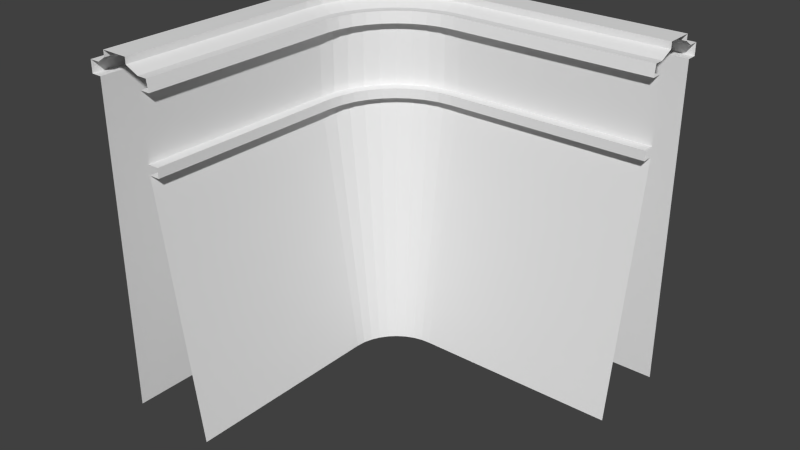 # Source: Kai_InnerCurve.blend  (saved by Blender 2.71.0; exported with 4.5.12 LTS)
import bpy
from mathutils import Matrix  # noqa: F401  (used for matrix-valued properties, if any)

bpy.ops.wm.read_factory_settings(use_empty=True)
scene = bpy.context.scene
scene.name = 'Scene'

# ---- collections
col_collection_1 = bpy.data.collections.new('Collection 1'); scene.collection.children.link(col_collection_1)

# ---- world
world_world = bpy.data.worlds.new('World'); scene.world = world_world
world_world.color = (0.05088, 0.05088, 0.05088)
world_world.use_sun_shadow = False
world_world.sun_shadow_jitter_overblur = 0.0
world_world.cycles.sampling_method = 'MANUAL'
world_world.cycles.sample_map_resolution = 256

# ---- meshes
me_cube_005 = bpy.data.meshes.new('Cube.005')
me_cube_005.from_pydata([(5.0, 0.04143, 0.5634), (5.0, -2.172, -7.397), (5.0, 0.04143, 0.8655), (5.0, -1.174, 0.847), (5.0, -1.209, -0.9987), (5.0, -0.1679, 1.158), (5.0, -0.8404, 1.0), (5.0, -0.8404, 1.158), (5.0, -1.209, 0.5634), (5.0, -0.1679, 1.0), (5.0, -1.209, -1.235), (5.0, -1.479, -0.9987), (5.0, -1.479, -1.235), (5.0, 0.04143, -7.397), (5.0, 0.2921, 0.5634), (5.0, 0.2921, 0.8655), (5.0, -1.418, 0.847), (5.0, -1.466, 0.5634), (0.0, -1.479, -0.9987), (0.0, 0.04143, 0.8655), (0.0, -1.174, 0.847), (0.0, -2.172, -7.397), (0.0, -1.479, -1.235), (0.0, -1.209, -1.235), (0.0, -0.1679, 1.158), (0.0, -1.209, -0.9987), (0.0, -0.8404, 1.0), (0.0, -1.209, 0.5634), (0.0, -0.8404, 1.158), (0.0, -0.1679, 1.0), (0.0, 0.04143, -7.397), (0.0, 0.04143, 0.5634), (0.0, 0.2921, 0.8655), (0.0, -1.418, 0.847), (0.0, -1.466, 0.5634), (0.0, 0.2921, 0.5634), (-0.3402, -1.506, -0.9987), (-0.6043, -0.008104, 0.8655), (-0.3932, -1.205, 0.847), (-0.2198, -2.188, -7.397), (-0.3402, -1.506, -1.235), (-0.3872, -1.239, -1.235), (-0.5679, -0.2142, 1.158), (-0.3872, -1.239, -0.9987), (-0.4512, -0.8765, 1.0), (-0.3872, -1.239, 0.5634), (-0.4512, -0.8765, 1.158), (-0.5679, -0.2142, 1.0), (-0.6043, -0.008104, -7.397), (-0.6043, -0.008104, 0.5634), (-0.6478, 0.2387, 0.8655), (-0.3509, -1.445, 0.847), (-0.3425, -1.493, 0.5634), (-0.6478, 0.2387, 0.5634), (-0.6706, -1.591, -0.9987), (-1.191, -0.1618, 0.8655), (-0.775, -1.304, 0.847), (-0.4336, -2.242, -7.397), (-0.6706, -1.591, -1.235), (-0.7632, -1.336, -1.235), (-1.119, -0.3585, 1.158), (-0.7632, -1.336, -0.9987), (-0.8892, -0.9904, 1.0), (-0.7632, -1.336, 0.5634), (-0.8892, -0.9904, 1.158), (-1.119, -0.3585, 1.0), (-1.191, -0.1618, -7.397), (-1.191, -0.1618, 0.5634), (-1.277, 0.07371, 0.8655), (-0.6916, -1.533, 0.847), (-0.6751, -1.579, 0.5634), (-1.277, 0.07371, 0.5634), (-0.9812, -1.732, -0.9987), (-1.742, -0.415, 0.8655), (-1.134, -1.468, 0.847), (-0.6347, -2.332, -7.397), (-0.9812, -1.732, -1.235), (-1.117, -1.498, -1.235), (-1.637, -0.5963, 1.158), (-1.117, -1.498, -0.9987), (-1.301, -1.179, 1.0), (-1.117, -1.498, 0.5634), (-1.301, -1.179, 1.158), (-1.637, -0.5963, 1.0), (-1.742, -0.415, -7.397), (-1.742, -0.415, 0.5634), (-1.867, -0.198, 0.8655), (-1.012, -1.679, 0.847), (-0.9878, -1.721, 0.5634), (-1.867, -0.198, 0.5634), (-1.263, -1.925, -0.9987), (-2.24, -0.7601, 0.8655), (-1.459, -1.691, 0.847), (-0.8171, -2.456, -7.397), (-1.263, -1.925, -1.235), (-1.437, -1.718, -1.235), (-2.106, -0.9204, 1.158), (-1.437, -1.718, -0.9987), (-1.673, -1.436, 1.0), (-1.437, -1.718, 0.5634), (-1.673, -1.436, 1.158), (-2.106, -0.9204, 1.0), (-2.24, -0.7601, -7.397), (-2.24, -0.7601, 0.5634), (-2.401, -0.5681, 0.8655), (-1.302, -1.878, 0.847), (-1.271, -1.915, 0.5634), (-2.401, -0.5681, 0.5634), (-1.506, -2.164, -0.9987), (-2.671, -1.186, 0.8655), (-1.74, -1.968, 0.847), (-0.9753, -2.61, -7.397), (-1.506, -2.164, -1.235), (-1.714, -1.99, -1.235), (-2.511, -1.321, 1.158), (-1.714, -1.99, -0.9987), (-1.996, -1.753, 1.0), (-1.714, -1.99, 0.5634), (-1.996, -1.753, 1.158), (-2.511, -1.321, 1.0), (-2.671, -1.186, -7.397), (-2.671, -1.186, 0.5634), (-2.863, -1.025, 0.8655), (-1.553, -2.124, 0.847), (-1.516, -2.156, 0.5634), (-2.863, -1.025, 0.5634), (-1.705, -2.442, -0.9987), (-3.022, -1.681, 0.8655), (-1.969, -2.289, 0.847), (-1.104, -2.788, -7.397), (-1.705, -2.442, -1.235), (-1.939, -2.306, -1.235), (-2.841, -1.786, 1.158), (-1.939, -2.306, -0.9987), (-2.258, -2.122, 1.0), (-1.939, -2.306, 0.5634), (-2.258, -2.122, 1.158), (-2.841, -1.786, 1.0), (-3.022, -1.681, -7.397), (-3.022, -1.681, 0.5634), (-3.239, -1.556, 0.8655), (-1.758, -2.411, 0.847), (-1.716, -2.435, 0.5634), (-3.239, -1.556, 0.5634), (-1.852, -2.749, -0.9987), (-3.281, -2.229, 0.8655), (-2.139, -2.645, 0.847), (-1.201, -2.986, -7.397), (-1.852, -2.749, -1.235), (-2.106, -2.657, -1.235), (-3.084, -2.301, 1.158), (-2.106, -2.657, -0.9987), (-2.452, -2.531, 1.0), (-2.106, -2.657, 0.5634), (-2.452, -2.531, 1.158), (-3.084, -2.301, 1.0), (-3.281, -2.229, -7.397), (-3.281, -2.229, 0.5634), (-3.517, -2.144, 0.8655), (-1.91, -2.728, 0.847), (-1.864, -2.745, 0.5634), (-3.517, -2.144, 0.5634), (-1.943, -3.078, -0.9987), (-3.441, -2.814, 0.8655), (-2.244, -3.025, 0.847), (-1.261, -3.198, -7.397), (-1.943, -3.078, -1.235), (-2.21, -3.031, -1.235), (-3.235, -2.85, 1.158), (-2.21, -3.031, -0.9987), (-2.573, -2.967, 1.0), (-2.21, -3.031, 0.5634), (-2.573, -2.967, 1.158), (-3.235, -2.85, 1.0), (-3.441, -2.814, -7.397), (-3.441, -2.814, 0.5634), (-3.688, -2.771, 0.8655), (-2.004, -3.067, 0.847), (-1.956, -3.076, 0.5634), (-3.688, -2.771, 0.5634), (-3.288, -3.418, 1.158), (-3.497, -3.418, -7.397), (-3.497, -8.418, 0.5634), (-1.283, -8.418, -7.397), (-3.497, -8.418, 0.8655), (-2.282, -8.418, 0.847), (-2.247, -8.418, -0.9987), (-3.288, -8.418, 1.158), (-2.616, -8.418, 1.0), (-2.616, -8.418, 1.158), (-2.247, -8.418, 0.5634), (-3.288, -8.418, 1.0), (-2.247, -8.418, -1.235), (-1.976, -8.418, -0.9987), (-1.976, -8.418, -1.235), (-3.497, -8.418, -7.397), (-3.748, -8.418, 0.5634), (-3.748, -8.418, 0.8655), (-2.038, -8.418, 0.847), (-1.99, -8.418, 0.5634), (-1.976, -3.418, -0.9987), (-3.497, -3.418, 0.8655), (-2.282, -3.418, 0.847), (-1.283, -3.418, -7.397), (-1.976, -3.418, -1.235), (-2.247, -3.418, -1.235), (-2.247, -3.418, -0.9987), (-2.616, -3.418, 1.0), (-2.247, -3.418, 0.5634), (-2.616, -3.418, 1.158), (-3.288, -3.418, 1.0), (-3.497, -3.418, 0.5634), (-3.748, -3.418, 0.8655), (-2.038, -3.418, 0.847), (-1.99, -3.418, 0.5634), (-3.748, -3.418, 0.5634)], [], [(31, 0, 13, 30), (23, 10, 12, 22), (26, 6, 7, 28), (32, 15, 14, 35), (27, 8, 17, 34), (19, 2, 15, 32), (10, 23, 21, 1), (9, 2, 19, 29), (11, 18, 22, 12), (7, 5, 24, 28), (3, 6, 26, 20), (4, 25, 18, 11), (8, 27, 25, 4), (9, 29, 24, 5), (0, 31, 35, 14), (16, 33, 34, 17), (3, 20, 33, 16), (26, 28, 46, 44), (22, 18, 36, 40), (33, 20, 38, 51), (29, 19, 37, 47), (32, 35, 53, 50), (31, 30, 48, 49), (35, 31, 49, 53), (25, 27, 45, 43), (20, 26, 44, 38), (19, 32, 50, 37), (28, 24, 42, 46), (23, 22, 40, 41), (27, 34, 52, 45), (21, 23, 41, 39), (34, 33, 51, 52), (24, 29, 47, 42), (18, 25, 43, 36), (49, 48, 66, 67), (53, 49, 67, 71), (43, 45, 63, 61), (38, 44, 62, 56), (37, 50, 68, 55), (46, 42, 60, 64), (41, 40, 58, 59), (45, 52, 70, 63), (39, 41, 59, 57), (52, 51, 69, 70), (42, 47, 65, 60), (36, 43, 61, 54), (44, 46, 64, 62), (40, 36, 54, 58), (51, 38, 56, 69), (47, 37, 55, 65), (50, 53, 71, 68), (61, 63, 81, 79), (56, 62, 80, 74), (55, 68, 86, 73), (64, 60, 78, 82), (59, 58, 76, 77), (63, 70, 88, 81), (57, 59, 77, 75), (70, 69, 87, 88), (60, 65, 83, 78), (54, 61, 79, 72), (62, 64, 82, 80), (58, 54, 72, 76), (69, 56, 74, 87), (65, 55, 73, 83), (68, 71, 89, 86), (67, 66, 84, 85), (71, 67, 85, 89), (74, 80, 98, 92), (73, 86, 104, 91), (82, 78, 96, 100), (77, 76, 94, 95), (81, 88, 106, 99), (75, 77, 95, 93), (88, 87, 105, 106), (78, 83, 101, 96), (72, 79, 97, 90), (80, 82, 100, 98), (76, 72, 90, 94), (87, 74, 92, 105), (83, 73, 91, 101), (86, 89, 107, 104), (85, 84, 102, 103), (89, 85, 103, 107), (79, 81, 99, 97), (91, 104, 122, 109), (100, 96, 114, 118), (95, 94, 112, 113), (99, 106, 124, 117), (93, 95, 113, 111), (106, 105, 123, 124), (96, 101, 119, 114), (90, 97, 115, 108), (98, 100, 118, 116), (94, 90, 108, 112), (105, 92, 110, 123), (101, 91, 109, 119), (104, 107, 125, 122), (103, 102, 120, 121), (107, 103, 121, 125), (97, 99, 117, 115), (92, 98, 116, 110), (113, 112, 130, 131), (117, 124, 142, 135), (111, 113, 131, 129), (124, 123, 141, 142), (114, 119, 137, 132), (108, 115, 133, 126), (116, 118, 136, 134), (112, 108, 126, 130), (123, 110, 128, 141), (119, 109, 127, 137), (122, 125, 143, 140), (121, 120, 138, 139), (125, 121, 139, 143), (115, 117, 135, 133), (110, 116, 134, 128), (109, 122, 140, 127), (118, 114, 132, 136), (129, 131, 149, 147), (142, 141, 159, 160), (132, 137, 155, 150), (126, 133, 151, 144), (134, 136, 154, 152), (130, 126, 144, 148), (141, 128, 146, 159), (137, 127, 145, 155), (140, 143, 161, 158), (139, 138, 156, 157), (143, 139, 157, 161), (133, 135, 153, 151), (128, 134, 152, 146), (127, 140, 158, 145), (136, 132, 150, 154), (131, 130, 148, 149), (135, 142, 160, 153), (150, 155, 173, 168), (144, 151, 169, 162), (152, 154, 172, 170), (148, 144, 162, 166), (159, 146, 164, 177), (155, 145, 163, 173), (158, 161, 179, 176), (157, 156, 174, 175), (161, 157, 175, 179), (151, 153, 171, 169), (146, 152, 170, 164), (145, 158, 176, 163), (154, 150, 168, 172), (149, 148, 166, 167), (153, 160, 178, 171), (147, 149, 167, 165), (160, 159, 177, 178), (205, 204, 194, 192), (207, 209, 189, 188), (212, 215, 196, 197), (208, 214, 199, 190), (201, 212, 197, 184), (192, 183, 203, 205), (191, 210, 201, 184), (193, 194, 204, 200), (185, 202, 207, 188), (186, 193, 200, 206), (190, 186, 206, 208), (182, 196, 215, 211), (198, 199, 214, 213), (185, 198, 213, 202), (162, 169, 206, 200), (170, 172, 209, 207), (166, 162, 200, 204), (177, 164, 202, 213), (173, 163, 201, 210), (176, 179, 215, 212), (175, 174, 181, 211), (179, 175, 211, 215), (169, 171, 208, 206), (164, 170, 207, 202), (163, 176, 212, 201), (172, 168, 180, 209), (167, 166, 204, 205), (171, 178, 214, 208), (165, 167, 205, 203), (178, 177, 213, 214), (168, 173, 210, 180), (211, 181, 195, 182), (189, 209, 180, 187), (191, 187, 180, 210)])
_uv = me_cube_005.uv_layers.new(name='UVMap')
_uv.uv.foreach_set('vector', [0.0001353, 0.2788, 0.0001352, 0.0001352, 0.4439, 0.0001352, 0.4439, 0.2788, 0.722, 0.0001359, 0.9998, 0.0001352, 0.9998, 0.01519, 0.722, 0.01518, 0.722, 0.1944, 0.9998, 0.1944, 0.9998, 0.2041, 0.722, 0.2041, 0.722, 0.279, 0.9999, 0.279, 0.9999, 0.2958, 0.722, 0.2958, 0.722, 0.1302, 0.9998, 0.1302, 0.9998, 0.1445, 0.722, 0.1445, 0.722, 0.265, 0.9999, 0.265, 0.9999, 0.279, 0.722, 0.279, 0.5575, 0.9054, 0.2788, 0.9054, 0.2788, 0.5578, 0.5575, 0.5578, 0.9999, 0.2512, 0.9999, 0.265, 0.722, 0.265, 0.722, 0.2512, 0.9998, 0.02834, 0.722, 0.02834, 0.722, 0.01518, 0.9998, 0.01519, 0.9998, 0.2041, 0.9998, 0.2415, 0.722, 0.2415, 0.722, 0.2041, 0.9998, 0.174, 0.9998, 0.1944, 0.722, 0.1944, 0.722, 0.174, 0.9998, 0.04339, 0.722, 0.04339, 0.722, 0.02834, 0.9998, 0.02834, 0.9998, 0.1302, 0.722, 0.1302, 0.722, 0.04339, 0.9998, 0.04339, 0.9999, 0.2512, 0.722, 0.2512, 0.722, 0.2415, 0.9998, 0.2415, 0.9999, 0.3097, 0.722, 0.3097, 0.722, 0.2958, 0.9999, 0.2958, 0.9998, 0.1605, 0.722, 0.1605, 0.722, 0.1445, 0.9998, 0.1445, 0.9998, 0.174, 0.722, 0.174, 0.722, 0.1605, 0.9998, 0.1605, 0.6976, 0.2003, 0.6976, 0.209, 0.6743, 0.209, 0.6743, 0.2003, 0.6976, 0.01337, 0.6976, 0.02741, 0.6743, 0.02741, 0.6743, 0.01337, 0.6976, 0.1655, 0.6976, 0.1798, 0.6743, 0.1798, 0.6743, 0.1655, 0.6976, 0.2518, 0.6976, 0.2639, 0.6743, 0.2639, 0.6743, 0.2518, 0.6976, 0.276, 0.6976, 0.2911, 0.6743, 0.2911, 0.6743, 0.276, 0.002199, 0.9043, 0.002197, 0.5577, 0.04322, 0.5577, 0.04322, 0.9043, 0.6976, 0.2911, 0.6976, 0.3039, 0.6743, 0.3039, 0.6743, 0.2911, 0.6976, 0.04361, 0.6976, 0.1303, 0.6743, 0.1303, 0.6743, 0.04361, 0.6976, 0.1798, 0.6976, 0.2003, 0.6743, 0.2003, 0.6743, 0.1798, 0.6976, 0.2639, 0.6976, 0.276, 0.6743, 0.276, 0.6743, 0.2639, 0.6976, 0.209, 0.6976, 0.2438, 0.6743, 0.2438, 0.6743, 0.209, 0.6976, -0.002581, 0.6976, 0.01337, 0.6743, 0.01337, 0.6743, -0.002581, 0.6976, 0.1303, 0.6976, 0.1479, 0.6743, 0.1479, 0.6743, 0.1303, 0.3492, 0.5562, 0.3492, 0.9067, 0.3333, 0.9067, 0.3333, 0.5562, 0.6976, 0.1479, 0.6976, 0.1655, 0.6743, 0.1655, 0.6743, 0.1479, 0.6976, 0.2438, 0.6976, 0.2518, 0.6743, 0.2518, 0.6743, 0.2438, 0.6976, 0.02741, 0.6976, 0.04361, 0.6743, 0.04361, 0.6743, 0.02741, 0.04322, 0.9043, 0.04322, 0.5577, 0.08424, 0.5577, 0.08424, 0.9043, 0.6743, 0.2911, 0.6743, 0.3039, 0.6502, 0.3039, 0.6502, 0.2911, 0.6743, 0.04361, 0.6743, 0.1303, 0.6502, 0.1303, 0.6502, 0.04361, 0.6743, 0.1798, 0.6743, 0.2003, 0.6502, 0.2003, 0.6502, 0.1798, 0.6743, 0.2639, 0.6743, 0.276, 0.6502, 0.276, 0.6502, 0.2639, 0.6743, 0.209, 0.6743, 0.2438, 0.6502, 0.2438, 0.6502, 0.209, 0.6743, -0.002581, 0.6743, 0.01337, 0.6502, 0.01337, 0.6502, -0.00258, 0.6743, 0.1303, 0.6743, 0.1479, 0.6502, 0.1479, 0.6502, 0.1303, 0.3333, 0.5562, 0.3333, 0.9067, 0.3174, 0.9067, 0.3174, 0.5562, 0.6743, 0.1479, 0.6743, 0.1655, 0.6502, 0.1655, 0.6502, 0.1479, 0.6743, 0.2438, 0.6743, 0.2518, 0.6502, 0.2518, 0.6502, 0.2438, 0.6743, 0.02741, 0.6743, 0.04361, 0.6502, 0.04361, 0.6502, 0.02741, 0.6743, 0.2003, 0.6743, 0.209, 0.6502, 0.209, 0.6502, 0.2003, 0.6743, 0.01337, 0.6743, 0.02741, 0.6502, 0.02741, 0.6502, 0.01337, 0.6743, 0.1655, 0.6743, 0.1798, 0.6502, 0.1798, 0.6502, 0.1655, 0.6743, 0.2518, 0.6743, 0.2639, 0.6502, 0.2639, 0.6502, 0.2518, 0.6743, 0.276, 0.6743, 0.2911, 0.6502, 0.2911, 0.6502, 0.276, 0.6502, 0.04361, 0.6502, 0.1303, 0.6254, 0.1303, 0.6254, 0.04361, 0.6502, 0.1798, 0.6502, 0.2003, 0.6254, 0.2003, 0.6254, 0.1798, 0.6502, 0.2639, 0.6502, 0.276, 0.6254, 0.276, 0.6254, 0.2639, 0.6502, 0.209, 0.6502, 0.2438, 0.6254, 0.2438, 0.6254, 0.209, 0.6502, -0.00258, 0.6502, 0.01337, 0.6254, 0.01337, 0.6254, -0.00258, 0.6502, 0.1303, 0.6502, 0.1479, 0.6254, 0.1479, 0.6254, 0.1303, 0.3174, 0.5562, 0.3174, 0.9067, 0.3015, 0.9067, 0.3015, 0.5562, 0.6502, 0.1479, 0.6502, 0.1655, 0.6254, 0.1655, 0.6254, 0.1479, 0.6502, 0.2438, 0.6502, 0.2518, 0.6254, 0.2518, 0.6254, 0.2438, 0.6502, 0.02741, 0.6502, 0.04361, 0.6254, 0.04361, 0.6254, 0.02741, 0.6502, 0.2003, 0.6502, 0.209, 0.6254, 0.209, 0.6254, 0.2003, 0.6502, 0.01337, 0.6502, 0.02741, 0.6254, 0.02741, 0.6254, 0.01337, 0.6502, 0.1655, 0.6502, 0.1798, 0.6254, 0.1798, 0.6254, 0.1655, 0.6502, 0.2518, 0.6502, 0.2639, 0.6254, 0.2639, 0.6254, 0.2518, 0.6502, 0.276, 0.6502, 0.2911, 0.6254, 0.2911, 0.6254, 0.276, 0.08424, 0.9043, 0.08424, 0.5577, 0.1253, 0.5577, 0.1253, 0.9043, 0.6502, 0.2911, 0.6502, 0.3039, 0.6254, 0.3039, 0.6254, 0.2911, 0.6254, 0.1798, 0.6254, 0.2003, 0.6001, 0.2003, 0.6001, 0.1798, 0.6254, 0.2639, 0.6254, 0.276, 0.6001, 0.276, 0.6001, 0.2639, 0.6254, 0.209, 0.6254, 0.2438, 0.6001, 0.2438, 0.6001, 0.209, 0.6254, -0.00258, 0.6254, 0.01337, 0.6001, 0.01337, 0.6001, -0.00258, 0.6254, 0.1303, 0.6254, 0.1479, 0.6001, 0.1479, 0.6001, 0.1303, 0.3015, 0.5562, 0.3015, 0.9067, 0.2856, 0.9067, 0.2856, 0.5562, 0.6254, 0.1479, 0.6254, 0.1655, 0.6001, 0.1655, 0.6001, 0.1479, 0.6254, 0.2438, 0.6254, 0.2518, 0.6001, 0.2518, 0.6001, 0.2438, 0.6254, 0.02741, 0.6254, 0.04361, 0.6001, 0.04361, 0.6001, 0.02741, 0.6254, 0.2003, 0.6254, 0.209, 0.6001, 0.209, 0.6001, 0.2003, 0.6254, 0.01337, 0.6254, 0.02741, 0.6001, 0.02741, 0.6001, 0.01337, 0.6254, 0.1655, 0.6254, 0.1798, 0.6001, 0.1798, 0.6001, 0.1655, 0.6254, 0.2518, 0.6254, 0.2639, 0.6001, 0.2639, 0.6001, 0.2518, 0.6254, 0.276, 0.6254, 0.2911, 0.6001, 0.2911, 0.6001, 0.276, 0.1253, 0.9043, 0.1253, 0.5577, 0.1663, 0.5577, 0.1663, 0.9043, 0.6254, 0.2911, 0.6254, 0.3039, 0.6001, 0.3039, 0.6001, 0.2911, 0.6254, 0.04361, 0.6254, 0.1303, 0.6001, 0.1303, 0.6001, 0.04361, 0.6001, 0.2639, 0.6001, 0.276, 0.5739, 0.276, 0.5739, 0.2639, 0.6001, 0.209, 0.6001, 0.2438, 0.5739, 0.2438, 0.5739, 0.209, 0.6001, -0.00258, 0.6001, 0.01337, 0.5739, 0.01337, 0.5739, -0.00258, 0.6001, 0.1303, 0.6001, 0.1479, 0.5739, 0.1479, 0.5739, 0.1303, 0.2856, 0.5562, 0.2856, 0.9067, 0.2696, 0.9067, 0.2696, 0.5562, 0.6001, 0.1479, 0.6001, 0.1655, 0.5739, 0.1655, 0.5739, 0.1479, 0.6001, 0.2438, 0.6001, 0.2518, 0.5739, 0.2518, 0.5739, 0.2438, 0.6001, 0.02741, 0.6001, 0.04361, 0.5739, 0.04361, 0.5739, 0.02741, 0.6001, 0.2003, 0.6001, 0.209, 0.5739, 0.209, 0.5739, 0.2003, 0.6001, 0.01337, 0.6001, 0.02741, 0.5739, 0.02741, 0.5739, 0.01337, 0.6001, 0.1655, 0.6001, 0.1798, 0.5739, 0.1798, 0.5739, 0.1655, 0.6001, 0.2518, 0.6001, 0.2639, 0.5739, 0.2639, 0.5739, 0.2518, 0.6001, 0.276, 0.6001, 0.2911, 0.5739, 0.2911, 0.5739, 0.276, 0.1663, 0.9043, 0.1663, 0.5577, 0.2073, 0.5577, 0.2073, 0.9043, 0.6001, 0.2911, 0.6001, 0.3039, 0.5739, 0.3039, 0.5739, 0.2911, 0.6001, 0.04361, 0.6001, 0.1303, 0.5739, 0.1303, 0.5739, 0.04361, 0.6001, 0.1798, 0.6001, 0.2003, 0.5739, 0.2003, 0.5739, 0.1798, 0.5739, -0.00258, 0.5739, 0.01337, 0.5481, 0.01337, 0.5481, -0.00258, 0.5739, 0.1303, 0.5739, 0.1479, 0.5481, 0.1479, 0.5481, 0.1303, 0.2696, 0.5562, 0.2696, 0.9067, 0.2537, 0.9067, 0.2537, 0.5562, 0.5739, 0.1479, 0.5739, 0.1655, 0.5481, 0.1655, 0.5481, 0.1479, 0.5739, 0.2438, 0.5739, 0.2518, 0.5481, 0.2518, 0.5481, 0.2438, 0.5739, 0.02741, 0.5739, 0.04361, 0.5481, 0.04361, 0.5481, 0.02741, 0.5739, 0.2003, 0.5739, 0.209, 0.5481, 0.209, 0.5481, 0.2003, 0.5739, 0.01337, 0.5739, 0.02741, 0.5481, 0.02741, 0.5481, 0.01337, 0.5739, 0.1655, 0.5739, 0.1798, 0.5481, 0.1798, 0.5481, 0.1655, 0.5739, 0.2518, 0.5739, 0.2639, 0.5481, 0.2639, 0.5481, 0.2518, 0.5739, 0.276, 0.5739, 0.2911, 0.5481, 0.2911, 0.5481, 0.276, 0.2073, 0.9043, 0.2073, 0.5577, 0.2483, 0.5577, 0.2483, 0.9043, 0.5739, 0.2911, 0.5739, 0.3039, 0.5481, 0.3039, 0.5481, 0.2911, 0.5739, 0.04361, 0.5739, 0.1303, 0.5481, 0.1303, 0.5481, 0.04361, 0.5739, 0.1798, 0.5739, 0.2003, 0.5481, 0.2003, 0.5481, 0.1798, 0.5739, 0.2639, 0.5739, 0.276, 0.5481, 0.276, 0.5481, 0.2639, 0.5739, 0.209, 0.5739, 0.2438, 0.5481, 0.2438, 0.5481, 0.209, 0.2537, 0.5562, 0.2537, 0.9067, 0.2378, 0.9067, 0.2378, 0.5562, 0.5481, 0.1479, 0.5481, 0.1655, 0.5215, 0.1655, 0.5215, 0.1479, 0.5481, 0.2438, 0.5481, 0.2518, 0.5215, 0.2518, 0.5215, 0.2438, 0.5481, 0.02741, 0.5481, 0.04361, 0.5215, 0.04361, 0.5215, 0.02741, 0.5481, 0.2003, 0.5481, 0.209, 0.5215, 0.209, 0.5215, 0.2003, 0.5481, 0.01337, 0.5481, 0.02741, 0.5215, 0.02741, 0.5215, 0.01337, 0.5481, 0.1655, 0.5481, 0.1798, 0.5215, 0.1798, 0.5215, 0.1655, 0.5481, 0.2518, 0.5481, 0.2639, 0.5215, 0.2639, 0.5215, 0.2518, 0.5481, 0.276, 0.5481, 0.2911, 0.5215, 0.2911, 0.5215, 0.276, 0.2483, 0.9043, 0.2483, 0.5577, 0.2894, 0.5577, 0.2894, 0.9043, 0.5481, 0.2911, 0.5481, 0.3039, 0.5215, 0.3039, 0.5215, 0.2911, 0.5481, 0.04361, 0.5481, 0.1303, 0.5215, 0.1303, 0.5215, 0.04361, 0.5481, 0.1798, 0.5481, 0.2003, 0.5215, 0.2003, 0.5215, 0.1798, 0.5481, 0.2639, 0.5481, 0.276, 0.5215, 0.276, 0.5215, 0.2639, 0.5481, 0.209, 0.5481, 0.2438, 0.5215, 0.2438, 0.5215, 0.209, 0.5481, -0.00258, 0.5481, 0.01337, 0.5215, 0.01337, 0.5215, -0.00258, 0.5481, 0.1303, 0.5481, 0.1479, 0.5215, 0.1479, 0.5215, 0.1303, 0.5215, 0.2438, 0.5215, 0.2518, 0.4945, 0.2518, 0.4945, 0.2438, 0.5215, 0.02741, 0.5215, 0.04361, 0.4945, 0.04361, 0.4945, 0.02741, 0.5215, 0.2003, 0.5215, 0.209, 0.4945, 0.209, 0.4945, 0.2003, 0.5215, 0.01337, 0.5215, 0.02741, 0.4945, 0.02741, 0.4945, 0.01337, 0.5215, 0.1655, 0.5215, 0.1798, 0.4945, 0.1798, 0.4945, 0.1655, 0.5215, 0.2518, 0.5215, 0.2639, 0.4945, 0.2639, 0.4945, 0.2518, 0.5215, 0.276, 0.5215, 0.2911, 0.4945, 0.2911, 0.4945, 0.276, 0.2894, 0.9043, 0.2894, 0.5577, 0.3304, 0.5577, 0.3304, 0.9043, 0.5215, 0.2911, 0.5215, 0.3039, 0.4945, 0.3039, 0.4945, 0.2911, 0.5215, 0.04361, 0.5215, 0.1303, 0.4945, 0.1303, 0.4945, 0.04361, 0.5215, 0.1798, 0.5215, 0.2003, 0.4945, 0.2003, 0.4945, 0.1798, 0.5215, 0.2639, 0.5215, 0.276, 0.4945, 0.276, 0.4945, 0.2639, 0.5215, 0.209, 0.5215, 0.2438, 0.4945, 0.2438, 0.4945, 0.209, 0.5215, -0.00258, 0.5215, 0.01337, 0.4945, 0.01337, 0.4945, -0.00258, 0.5215, 0.1303, 0.5215, 0.1479, 0.4945, 0.1479, 0.4945, 0.1303, 0.2378, 0.5562, 0.2378, 0.9067, 0.2219, 0.9067, 0.2219, 0.5562, 0.5215, 0.1479, 0.5215, 0.1655, 0.4945, 0.1655, 0.4945, 0.1479, 0.722, 0.0001359, 0.722, 0.01518, 0.9998, 0.01519, 0.9998, 0.0001352, 0.722, 0.1944, 0.722, 0.2041, 0.9998, 0.2041, 0.9998, 0.1944, 0.722, 0.279, 0.722, 0.2958, 0.9999, 0.2958, 0.9999, 0.279, 0.722, 0.1302, 0.722, 0.1445, 0.9998, 0.1445, 0.9998, 0.1302, 0.722, 0.265, 0.722, 0.279, 0.9999, 0.279, 0.9999, 0.265, 0.5575, 0.9054, 0.5575, 0.5578, 0.2788, 0.5578, 0.2788, 0.9054, 0.9999, 0.2512, 0.722, 0.2512, 0.722, 0.265, 0.9999, 0.265, 0.9998, 0.02834, 0.9998, 0.01519, 0.722, 0.01518, 0.722, 0.02834, 0.9998, 0.174, 0.722, 0.174, 0.722, 0.1944, 0.9998, 0.1944, 0.9998, 0.04339, 0.9998, 0.02834, 0.722, 0.02834, 0.722, 0.04339, 0.9998, 0.1302, 0.9998, 0.04339, 0.722, 0.04339, 0.722, 0.1302, 0.9999, 0.3097, 0.9999, 0.2958, 0.722, 0.2958, 0.722, 0.3097, 0.9998, 0.1605, 0.9998, 0.1445, 0.722, 0.1445, 0.722, 0.1605, 0.9998, 0.174, 0.9998, 0.1605, 0.722, 0.1605, 0.722, 0.174, 0.4945, 0.02741, 0.4945, 0.04361, 0.4677, 0.04361, 0.4677, 0.02741, 0.4945, 0.2003, 0.4945, 0.209, 0.4677, 0.209, 0.4677, 0.2003, 0.4945, 0.01337, 0.4945, 0.02741, 0.4677, 0.02741, 0.4677, 0.01337, 0.4945, 0.1655, 0.4945, 0.1798, 0.4677, 0.1798, 0.4677, 0.1655, 0.4945, 0.2518, 0.4945, 0.2639, 0.4677, 0.2639, 0.4677, 0.2518, 0.4945, 0.276, 0.4945, 0.2911, 0.4677, 0.2911, 0.4677, 0.276, 0.3304, 0.9043, 0.3304, 0.5577, 0.3714, 0.5577, 0.3714, 0.9043, 0.4945, 0.2911, 0.4945, 0.3039, 0.4677, 0.3039, 0.4677, 0.2911, 0.4945, 0.04361, 0.4945, 0.1303, 0.4677, 0.1303, 0.4677, 0.04361, 0.4945, 0.1798, 0.4945, 0.2003, 0.4677, 0.2003, 0.4677, 0.1798, 0.4945, 0.2639, 0.4945, 0.276, 0.4677, 0.276, 0.4677, 0.2639, 0.4945, 0.209, 0.4945, 0.2438, 0.4677, 0.2438, 0.4677, 0.209, 0.4945, -0.00258, 0.4945, 0.01337, 0.4677, 0.01337, 0.4677, -0.00258, 0.4945, 0.1303, 0.4945, 0.1479, 0.4677, 0.1479, 0.4677, 0.1303, 0.2219, 0.5562, 0.2219, 0.9067, 0.206, 0.9067, 0.206, 0.5562, 0.4945, 0.1479, 0.4945, 0.1655, 0.4677, 0.1655, 0.4677, 0.1479, 0.4945, 0.2438, 0.4945, 0.2518, 0.4677, 0.2518, 0.4677, 0.2438, 0.0001353, 0.2788, 0.4439, 0.2788, 0.4439, 0.0001352, 0.0001352, 0.0001352, 0.9998, 0.2041, 0.722, 0.2041, 0.722, 0.2415, 0.9998, 0.2415, 0.9999, 0.2512, 0.9998, 0.2415, 0.722, 0.2415, 0.722, 0.2512])
me_cube_005.use_remesh_preserve_volume = False
me_cube_005.use_remesh_preserve_attributes = False
me_cube_005.use_mirror_vertex_groups = False
me_cube_005.update()

# ---- objects
ob_kai_straight = bpy.data.objects.new('Kai_Straight', me_cube_005)

# ---- transforms, parenting, visibility, modifiers, constraints
ob_kai_straight.location = (4.74, 0.0, 0.0)
ob_kai_straight.lineart.crease_threshold = 0.0

# ---- collection membership
col_collection_1.objects.link(ob_kai_straight)

# ---- scene / render settings (as saved in the file)
scene.frame_start = 1; scene.frame_end = 250; scene.frame_set(1)
scene.render.engine = 'BLENDER_EEVEE_NEXT'
scene.render.resolution_percentage = 50
scene.render.dither_intensity = 0.0
scene.cycles.use_denoising = False
scene.cycles.samples = 10
scene.cycles.sampling_pattern = 'TABULATED_SOBOL'
scene.cycles.light_sampling_threshold = 0.0
scene.cycles.use_adaptive_sampling = False
scene.cycles.use_light_tree = False
scene.cycles.blur_glossy = 0.0
scene.cycles.volume_bounces = 1
scene.cycles.pixel_filter_type = 'GAUSSIAN'
scene.cycles.sample_clamp_indirect = 0.0
scene.view_settings.view_transform = 'Standard'
bpy.context.view_layer.update()

# ---- added for rendering (the .blend has no active camera and no usable light): camera, sun
cam_auto = bpy.data.cameras.new('AutoCamera')
cam_auto.lens = 50.0
cam_auto.sensor_width = 36.0
cam_auto.clip_end = 1000.0
ob_auto_camera = bpy.data.objects.new('AutoCamera', cam_auto)
scene.collection.objects.link(ob_auto_camera)
ob_auto_camera.location = (19.2618, -20.7383, 7.99723)
ob_auto_camera.rotation_euler = (1.09748, -7.21219e-08, 0.694738)
scene.camera = ob_auto_camera
light_auto_sun = bpy.data.lights.new('AutoSun', 'SUN')
light_auto_sun.energy = 3.0
light_auto_sun.angle = 0.0523599
ob_auto_sun = bpy.data.objects.new('AutoSun', light_auto_sun)
scene.collection.objects.link(ob_auto_sun)
ob_auto_sun.rotation_euler = (0.872665, 0.174533, 0.523599)
bpy.context.view_layer.update()
